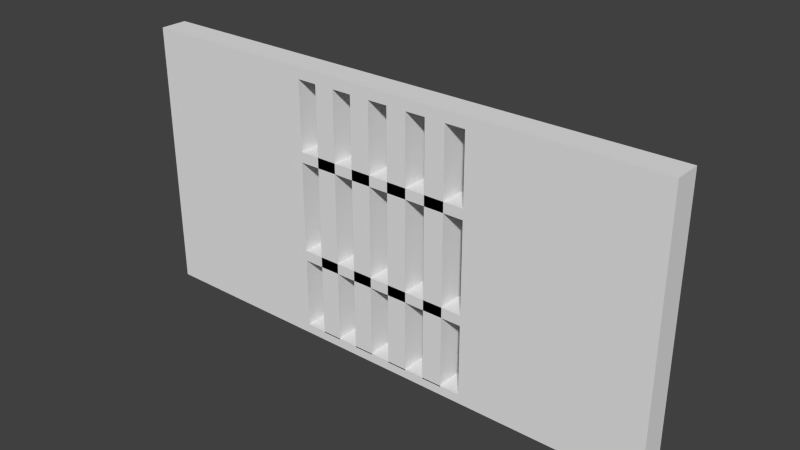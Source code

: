 # Source: Wall.blend  (saved by Blender 2.76.0; exported with 4.5.12 LTS)
import bpy
from mathutils import Matrix  # noqa: F401  (used for matrix-valued properties, if any)

bpy.ops.wm.read_factory_settings(use_empty=True)
scene = bpy.context.scene
scene.name = 'Scene'

# ---- collections
col_collection_1 = bpy.data.collections.new('Collection 1'); scene.collection.children.link(col_collection_1)

# ---- materials (node trees are filled in below, after node groups)
mat_material = bpy.data.materials.new('Material')
mat_material.alpha_threshold = 0.0
mat_material.roughness = 0.5
mat_material.line_color = (0.0, 0.0, 0.0, 1.0)

# ---- material node trees

# ---- world
world_world = bpy.data.worlds.new('World'); scene.world = world_world
world_world.color = (0.05088, 0.05088, 0.05088)
world_world.use_sun_shadow = False
world_world.sun_shadow_jitter_overblur = 0.0
world_world.cycles.sampling_method = 'MANUAL'
world_world.cycles.sample_map_resolution = 256

# ---- meshes
me_cube = bpy.data.meshes.new('Cube')
me_cube.from_pydata([(6.34, 0.25, 2.435), (6.351, 0.25, -2.565), (6.34, -0.25, 2.435), (6.351, -0.25, -2.565), (-3.66, 0.25, 2.414), (-3.649, 0.25, -2.586), (-3.66, -0.25, 2.414), (-3.649, -0.25, -2.586), (-0.3155, -0.25, -2.579), (3.018, -0.25, -2.572), (3.007, -0.25, 2.428), (-0.3263, -0.25, 2.421), (3.018, 0.25, -2.572), (-0.3155, 0.25, -2.579), (-0.3263, 0.25, 2.421), (3.007, 0.25, 2.428), (6.344, -0.25, 0.7688), (6.348, -0.25, -0.8979), (6.344, 0.25, 0.7688), (6.348, 0.25, -0.8979), (-3.656, 0.25, 0.7473), (-3.652, 0.25, -0.9194), (-3.652, -0.25, -0.9194), (-3.656, -0.25, 0.7473), (3.011, -0.25, 0.7616), (3.014, -0.25, -0.9051), (-0.3227, -0.25, 0.7544), (-0.3191, -0.25, -0.9122), (-0.3227, 0.25, 0.7544), (-0.3191, 0.25, -0.9122), (3.011, 0.25, 0.7616), (3.014, 0.25, -0.9051), (6.348, -0.25, -1.089), (6.348, 0.25, -1.089), (-3.652, 0.25, -1.11), (3.015, -0.25, -1.096), (-0.3187, -0.25, -1.103), (-0.3187, 0.25, -1.103), (3.015, 0.25, -1.096), (-3.652, -0.25, -1.11), (-3.656, -0.25, 0.9382), (6.344, -0.25, 0.9597), (6.344, 0.25, 0.9597), (-3.656, 0.25, 0.9382), (3.01, -0.25, 0.9526), (-0.3231, -0.25, 0.9454), (-0.3231, 0.25, 0.9454), (3.01, 0.25, 0.9526), (6.351, -0.25, -2.393), (6.351, 0.25, -2.393), (-3.649, 0.25, -2.414), (3.017, -0.25, -2.4), (-0.3159, -0.25, -2.407), (-0.3159, 0.25, -2.407), (3.017, 0.25, -2.4), (-3.649, -0.25, -2.414), (-3.659, -0.25, 2.208), (6.341, -0.25, 2.23), (6.341, 0.25, 2.23), (-3.659, 0.25, 2.208), (3.008, -0.25, 2.222), (-0.3258, -0.25, 2.215), (-0.3258, 0.25, 2.215), (3.008, 0.25, 2.222), (2.64, 0.25, 0.7608), (2.27, 0.25, 0.76), (1.9, 0.25, 0.7592), (1.529, 0.25, 0.7584), (1.159, 0.25, 0.7576), (0.7884, 0.25, 0.7568), (0.4181, 0.25, 0.756), (0.0477, 0.25, 0.7552), (0.0477, -0.25, 0.7552), (0.4181, -0.25, 0.756), (0.7884, -0.25, 0.7568), (1.159, -0.25, 0.7576), (1.529, -0.25, 0.7584), (1.9, -0.25, 0.7592), (2.27, -0.25, 0.76), (2.64, -0.25, 0.7608), (0.04729, -0.25, 0.9462), (0.4177, -0.25, 0.947), (0.788, -0.25, 0.9478), (1.158, -0.25, 0.9486), (1.529, -0.25, 0.9494), (1.899, -0.25, 0.9502), (2.27, -0.25, 0.951), (2.64, -0.25, 0.9518), (2.64, 0.25, 0.9518), (2.27, 0.25, 0.951), (1.899, 0.25, 0.9502), (1.529, 0.25, 0.9494), (1.158, 0.25, 0.9486), (0.788, 0.25, 0.9478), (0.4177, 0.25, 0.947), (0.04729, 0.25, 0.9462), (2.637, -0.25, 2.427), (2.266, -0.25, 2.427), (1.896, -0.25, 2.426), (1.526, -0.25, 2.425), (1.155, -0.25, 2.424), (0.7849, -0.25, 2.423), (0.4145, -0.25, 2.423), (0.04412, -0.25, 2.422), (0.04412, 0.25, 2.422), (0.4145, 0.25, 2.423), (0.7849, 0.25, 2.423), (1.155, 0.25, 2.424), (1.526, 0.25, 2.425), (1.896, 0.25, 2.426), (2.266, 0.25, 2.427), (2.637, 0.25, 2.427), (2.637, 0.25, 2.222), (2.267, 0.25, 2.221), (1.896, 0.25, 2.22), (1.526, 0.25, 2.219), (1.156, 0.25, 2.218), (0.7853, 0.25, 2.218), (0.4149, 0.25, 2.217), (0.04456, 0.25, 2.216), (0.04456, -0.25, 2.216), (0.4149, -0.25, 2.217), (0.7853, -0.25, 2.218), (1.156, -0.25, 2.218), (1.526, -0.25, 2.219), (1.896, -0.25, 2.22), (2.267, -0.25, 2.221), (2.637, -0.25, 2.222), (2.644, 0.25, -0.9059), (2.274, 0.25, -0.9067), (1.903, 0.25, -0.9075), (1.533, 0.25, -0.9083), (1.162, 0.25, -0.909), (0.792, 0.25, -0.9098), (0.4217, 0.25, -0.9106), (0.05129, 0.25, -0.9114), (0.05129, -0.25, -0.9114), (0.4217, -0.25, -0.9106), (0.792, -0.25, -0.9098), (1.162, -0.25, -0.909), (1.533, -0.25, -0.9083), (1.903, -0.25, -0.9075), (2.274, -0.25, -0.9067), (2.644, -0.25, -0.9059), (2.644, 0.25, -1.097), (2.274, 0.25, -1.098), (1.904, 0.25, -1.098), (1.533, 0.25, -1.099), (1.163, 0.25, -1.1), (0.7924, 0.25, -1.101), (0.4221, 0.25, -1.102), (0.0517, 0.25, -1.102), (0.0517, -0.25, -1.102), (0.4221, -0.25, -1.102), (0.7924, -0.25, -1.101), (1.163, -0.25, -1.1), (1.533, -0.25, -1.099), (1.904, -0.25, -1.098), (2.274, -0.25, -1.098), (2.644, -0.25, -1.097), (0.05488, -0.25, -2.578), (0.4252, -0.25, -2.577), (0.7956, -0.25, -2.577), (1.166, -0.25, -2.576), (1.536, -0.25, -2.575), (1.907, -0.25, -2.574), (2.277, -0.25, -2.573), (2.647, -0.25, -2.573), (2.647, 0.25, -2.573), (2.277, 0.25, -2.573), (1.907, 0.25, -2.574), (1.536, 0.25, -2.575), (1.166, 0.25, -2.576), (0.7956, 0.25, -2.577), (0.4252, 0.25, -2.577), (0.05488, 0.25, -2.578), (2.647, 0.25, -2.401), (2.277, 0.25, -2.402), (1.906, 0.25, -2.403), (1.536, 0.25, -2.403), (1.166, 0.25, -2.404), (0.7952, 0.25, -2.405), (0.4249, 0.25, -2.406), (0.05451, 0.25, -2.407), (0.05451, -0.25, -2.407), (0.4249, -0.25, -2.406), (0.7952, -0.25, -2.405), (1.166, -0.25, -2.404), (1.536, -0.25, -2.403), (1.906, -0.25, -2.403), (2.277, -0.25, -2.402), (2.647, -0.25, -2.401), (2.637, 0.25, 2.222), (2.267, 0.25, 2.221), (2.267, -0.25, 2.221), (2.637, -0.25, 2.222), (1.906, 0.25, -2.421), (1.536, 0.25, -2.422), (1.166, 0.25, -2.422), (0.7953, 0.25, -2.423), (0.4249, 0.25, -2.424), (0.05455, 0.25, -2.425), (0.05455, -0.25, -2.425), (0.4249, -0.25, -2.424), (0.7953, -0.25, -2.423), (1.166, -0.25, -2.422), (1.536, -0.25, -2.422), (1.906, -0.25, -2.421), (2.647, 0.25, -2.419), (2.277, 0.25, -2.42), (2.277, -0.25, -2.42), (2.647, -0.25, -2.419), (5.348, 0.786, 1.053), (5.224, 0.6491, 0.04336), (5.348, 0.4353, 1.056), (5.224, 0.5697, 0.04336), (5.001, 0.786, 1.056), (5.123, 0.6491, 0.04336), (5.001, 0.4353, 1.058), (5.123, 0.5697, 0.04336), (5.248, 0.6831, 0.08316), (5.248, 0.5357, 0.08316), (5.099, 0.5357, 0.08316), (5.099, 0.6831, 0.08316), (5.13, 0.566, 0.1553), (5.218, 0.6528, 0.1553), (5.218, 0.566, 0.1553), (5.13, 0.6528, 0.1553), (5.102, 0.5388, 0.5225), (5.245, 0.68, 0.5225), (5.245, 0.5388, 0.5225), (5.102, 0.68, 0.5225), (5.078, 0.515, 0.5722), (5.269, 0.7037, 0.5722), (5.269, 0.515, 0.5722), (5.078, 0.7037, 0.5722), (5.097, 0.5344, 0.5994), (5.25, 0.6843, 0.5994), (5.25, 0.5344, 0.5994), (5.097, 0.6843, 0.5994), (5.078, 0.515, 0.8265), (5.269, 0.7038, 0.8265), (5.269, 0.515, 0.8265), (5.078, 0.7038, 0.8265), (4.954, 0.393, 0.9944), (5.393, 0.8258, 0.9944), (5.393, 0.393, 0.9944), (4.954, 0.8258, 0.9944), (5.224, 0.6094, 0.04336), (5.348, 0.6094, 1.073), (5.001, 0.6094, 1.073), (5.123, 0.6094, 0.04336), (5.248, 0.6094, 0.08316), (5.099, 0.6094, 0.08316), (5.13, 0.6094, 0.1553), (5.218, 0.6094, 0.1553), (5.245, 0.6094, 0.5225), (5.102, 0.6094, 0.5225), (5.078, 0.6094, 0.5722), (5.269, 0.6094, 0.5722), (5.25, 0.6094, 0.5994), (5.097, 0.6094, 0.5994), (5.078, 0.6094, 0.8265), (5.269, 0.6094, 0.8265), (5.393, 0.6094, 0.9944), (4.954, 0.6094, 0.9944), (5.174, 0.6504, 0.03341), (5.174, 0.4338, 1.086), (5.174, 0.5683, 0.03341), (5.174, 0.785, 1.086), (5.174, 0.5348, 0.07072), (5.174, 0.6839, 0.07072), (5.174, 0.6563, 0.1478), (5.174, 0.5625, 0.1478), (5.174, 0.5353, 0.5325), (5.174, 0.6835, 0.5325), (5.174, 0.707, 0.5846), (5.174, 0.5118, 0.5846), (5.174, 0.5345, 0.6144), (5.174, 0.6843, 0.6144), (5.174, 0.7069, 0.8465), (5.174, 0.5118, 0.8465), (5.174, 0.393, 0.9944), (5.174, 0.8258, 0.9944), (5.174, 0.6094, 0.03341), (5.234, 0.6096, 1.013), (5.234, 0.5497, 1.007), (5.174, 0.5491, 1.018), (5.115, 0.5497, 1.008), (5.115, 0.6096, 1.013), (5.115, 0.6704, 1.007), (5.174, 0.6701, 1.018), (5.234, 0.6704, 1.007), (5.269, 0.251, 0.9594), (5.25, 0.2542, 0.7323), (5.174, 0.2543, 0.7472), (5.097, 0.2542, 0.7323), (5.078, 0.251, 0.9594), (5.174, 0.2478, 0.9793)], [], [(55, 50, 5, 7), (54, 49, 1, 12), (49, 48, 3, 1), (52, 55, 7, 8), (9, 12, 1, 3), (11, 14, 4, 6), (2, 0, 15, 10), (103, 104, 14, 11), (7, 5, 13, 8), (167, 168, 12, 9), (48, 51, 9, 3), (184, 52, 8, 160), (50, 53, 13, 5), (176, 54, 12, 168), (88, 47, 30, 64), (119, 120, 61, 62), (43, 46, 28, 20), (20, 28, 29, 21), (80, 45, 26, 72), (71, 72, 26, 28), (41, 44, 24, 16), (16, 24, 25, 17), (45, 40, 23, 26), (26, 23, 22, 27), (42, 41, 16, 18), (18, 16, 17, 19), (47, 42, 18, 30), (30, 18, 19, 31), (40, 43, 20, 23), (23, 20, 21, 22), (128, 31, 38, 144), (21, 29, 37, 34), (136, 27, 36, 152), (17, 25, 35, 32), (27, 22, 39, 36), (19, 17, 32, 33), (31, 19, 33, 38), (22, 21, 34, 39), (56, 59, 43, 40), (63, 58, 42, 47), (58, 57, 41, 42), (61, 56, 40, 45), (57, 60, 44, 41), (87, 44, 47, 88), (59, 62, 46, 43), (151, 152, 36, 37), (135, 29, 27, 136), (34, 37, 53, 50), (183, 53, 52, 184), (32, 35, 51, 48), (36, 39, 55, 52), (33, 32, 48, 49), (38, 33, 49, 54), (39, 34, 50, 55), (111, 15, 63, 112), (4, 14, 62, 59), (103, 11, 61, 120), (2, 10, 60, 57), (11, 6, 56, 61), (0, 2, 57, 58), (15, 0, 58, 63), (6, 4, 59, 56), (44, 60, 63, 47), (25, 24, 30, 31), (51, 35, 38, 54), (52, 53, 37, 36), (27, 29, 28, 26), (45, 46, 62, 61), (45, 80, 95, 46), (80, 81, 94, 95), (81, 82, 93, 94), (82, 83, 92, 93), (83, 84, 91, 92), (84, 85, 90, 91), (85, 86, 89, 90), (86, 87, 88, 89), (30, 24, 79, 64), (64, 79, 78, 65), (65, 78, 77, 66), (66, 77, 76, 67), (67, 76, 75, 68), (68, 75, 74, 69), (69, 74, 73, 70), (70, 73, 72, 71), (44, 87, 79, 24), (87, 86, 78, 79), (86, 85, 77, 78), (85, 84, 76, 77), (84, 83, 75, 76), (83, 82, 74, 75), (82, 81, 73, 74), (81, 80, 72, 73), (46, 95, 71, 28), (95, 94, 70, 71), (94, 93, 69, 70), (93, 92, 68, 69), (92, 91, 67, 68), (91, 90, 66, 67), (90, 89, 65, 66), (89, 88, 64, 65), (10, 96, 127, 60), (96, 97, 126, 127), (97, 98, 125, 126), (98, 99, 124, 125), (99, 100, 123, 124), (100, 101, 122, 123), (101, 102, 121, 122), (102, 103, 120, 121), (14, 104, 119, 62), (104, 105, 118, 119), (105, 106, 117, 118), (106, 107, 116, 117), (107, 108, 115, 116), (108, 109, 114, 115), (109, 110, 113, 114), (110, 111, 112, 113), (63, 60, 127, 112), (113, 112, 192, 193), (113, 126, 125, 114), (114, 125, 207, 196), (115, 124, 123, 116), (123, 122, 204, 205), (117, 122, 121, 118), (115, 114, 196, 197), (10, 15, 111, 96), (96, 111, 110, 97), (97, 110, 109, 98), (98, 109, 108, 99), (99, 108, 107, 100), (100, 107, 106, 101), (101, 106, 105, 102), (102, 105, 104, 103), (31, 128, 143, 25), (128, 129, 142, 143), (129, 130, 141, 142), (130, 131, 140, 141), (131, 132, 139, 140), (132, 133, 138, 139), (133, 134, 137, 138), (134, 135, 136, 137), (38, 35, 159, 144), (144, 159, 158, 145), (145, 158, 157, 146), (146, 157, 156, 147), (147, 156, 155, 148), (148, 155, 154, 149), (149, 154, 153, 150), (150, 153, 152, 151), (25, 143, 159, 35), (143, 142, 158, 159), (142, 141, 157, 158), (141, 140, 156, 157), (140, 139, 155, 156), (139, 138, 154, 155), (138, 137, 153, 154), (137, 136, 152, 153), (29, 135, 151, 37), (135, 134, 150, 151), (134, 133, 149, 150), (133, 132, 148, 149), (132, 131, 147, 148), (131, 130, 146, 147), (130, 129, 145, 146), (129, 128, 144, 145), (54, 176, 191, 51), (176, 177, 190, 191), (177, 178, 189, 190), (178, 179, 188, 189), (179, 180, 187, 188), (180, 181, 186, 187), (181, 182, 185, 186), (182, 183, 184, 185), (53, 183, 175, 13), (183, 182, 174, 175), (182, 181, 173, 174), (181, 180, 172, 173), (180, 179, 171, 172), (179, 178, 170, 171), (178, 177, 169, 170), (177, 176, 168, 169), (51, 191, 167, 9), (191, 190, 166, 167), (190, 189, 165, 166), (189, 188, 164, 165), (188, 187, 163, 164), (187, 186, 162, 163), (186, 185, 161, 162), (185, 184, 160, 161), (8, 13, 175, 160), (160, 175, 174, 161), (161, 174, 173, 162), (162, 173, 172, 163), (163, 172, 171, 164), (164, 171, 170, 165), (165, 170, 169, 166), (166, 169, 168, 167), (120, 119, 201, 202), (112, 127, 195, 192), (127, 126, 194, 195), (126, 113, 193, 194), (196, 207, 206, 197), (198, 205, 204, 199), (200, 203, 202, 201), (208, 211, 210, 209), (117, 116, 198, 199), (124, 115, 197, 206), (125, 124, 206, 207), (193, 192, 208, 209), (116, 123, 205, 198), (195, 194, 210, 211), (119, 118, 200, 201), (122, 117, 199, 204), (192, 195, 211, 208), (118, 121, 203, 200), (194, 193, 209, 210), (121, 120, 202, 203), (253, 223, 217, 251), (271, 220, 213, 266), (252, 221, 215, 248), (270, 222, 219, 268), (284, 266, 213, 248), (273, 224, 222, 270), (255, 226, 221, 252), (272, 225, 220, 271), (254, 227, 223, 253), (257, 231, 227, 254), (275, 229, 225, 272), (256, 230, 226, 255), (274, 228, 224, 273), (277, 232, 228, 274), (259, 234, 230, 256), (276, 233, 229, 275), (258, 235, 231, 257), (261, 239, 235, 258), (279, 237, 233, 276), (260, 238, 234, 259), (278, 236, 232, 277), (281, 240, 297, 298), (263, 242, 238, 260), (280, 241, 237, 279), (262, 243, 239, 261), (265, 247, 243, 262), (283, 245, 241, 280), (264, 246, 242, 263), (282, 244, 240, 281), (267, 218, 244, 282), (249, 214, 246, 264), (269, 212, 245, 283), (250, 216, 247, 265), (218, 250, 265, 244), (212, 249, 264, 245), (245, 264, 263, 241), (244, 265, 262, 240), (240, 262, 261, 236), (241, 263, 260, 237), (237, 260, 259, 233), (236, 261, 258, 232), (232, 258, 257, 228), (233, 259, 256, 229), (229, 256, 255, 225), (228, 257, 254, 224), (224, 254, 253, 222), (225, 255, 252, 220), (268, 284, 248, 215), (220, 252, 248, 213), (222, 253, 251, 219), (212, 269, 291, 292), (219, 251, 284, 268), (216, 269, 283, 247), (214, 267, 282, 246), (246, 282, 281, 242), (247, 283, 280, 243), (243, 280, 279, 239), (236, 278, 295, 296), (238, 278, 277, 234), (239, 279, 276, 235), (235, 276, 275, 231), (234, 277, 274, 230), (230, 274, 273, 226), (231, 275, 272, 227), (227, 272, 271, 223), (226, 273, 270, 221), (251, 217, 266, 284), (221, 270, 268, 215), (223, 271, 266, 217), (285, 292, 291, 290, 289, 288, 287, 286), (269, 216, 290, 291), (267, 214, 286, 287), (218, 267, 287, 288), (249, 212, 292, 285), (214, 249, 285, 286), (216, 250, 289, 290), (250, 218, 288, 289), (298, 297, 296, 295), (293, 298, 295, 294), (240, 236, 296, 297), (278, 238, 294, 295), (242, 281, 298, 293), (238, 242, 293, 294)])
_uv = me_cube.uv_layers.new(name='UVMap')
_uv.uv.foreach_set('vector', [0.2643, 0.1949, 0.253, 0.1949, 0.253, 0.191, 0.2643, 0.191, 0.03386, 0.1824, 0.1097, 0.1824, 0.1097, 0.1863, 0.03386, 0.1863, 0.2526, 0.1949, 0.2412, 0.1949, 0.2412, 0.191, 0.2526, 0.191, 0.1858, 0.1566, 0.11, 0.1566, 0.11, 0.1527, 0.1858, 0.1527, 0.1269, 0.2862, 0.1269, 0.2748, 0.2027, 0.2748, 0.2027, 0.2862, 0.07597, 0.2631, 0.07597, 0.2745, 0.0001723, 0.2745, 0.0001723, 0.2631, 0.2276, 0.2631, 0.2276, 0.2745, 0.1518, 0.2745, 0.1518, 0.2631, 0.0844, 0.2631, 0.0844, 0.2745, 0.07597, 0.2745, 0.07597, 0.2631, 0.08018, 0.2564, 0.08018, 0.2451, 0.156, 0.2451, 0.156, 0.2564, 0.1184, 0.2862, 0.1184, 0.2748, 0.1269, 0.2748, 0.1269, 0.2862, 0.1181, 0.1227, 0.04228, 0.1227, 0.04228, 0.1188, 0.1181, 0.1188, 0.1942, 0.1566, 0.1858, 0.1566, 0.1858, 0.1527, 0.1942, 0.1527, 0.1184, 0.1485, 0.1942, 0.1485, 0.1942, 0.1524, 0.1184, 0.1524, 0.02544, 0.1824, 0.03386, 0.1824, 0.03386, 0.1863, 0.02544, 0.1863, 0.04308, 0.08486, 0.05383, 0.0753, 0.05355, 0.0903, 0.04541, 0.08742, 0.4872, 0.05302, 0.4895, 0.05281, 0.4896, 0.05448, 0.4874, 0.0547, 0.04031, 0.08768, 0.04178, 0.08766, 0.04171, 0.08763, 0.0404, 0.08765, 0.1648, 0.2624, 0.1648, 0.1866, 0.2027, 0.1866, 0.2027, 0.2624, 0.04197, 0.08771, 0.04178, 0.08772, 0.04175, 0.08774, 0.04195, 0.08774, 0.04193, 0.08767, 0.04195, 0.08774, 0.04169, 0.08783, 0.04171, 0.08763, 0.0001723, 0.1139, 0.0373, 0.09101, 0.03861, 0.09314, 0.001482, 0.116, 0.07597, 0.2628, 0.0001723, 0.2628, 0.0001723, 0.2249, 0.07597, 0.2249, 0.04178, 0.08772, 0.04013, 0.08765, 0.04031, 0.08771, 0.04175, 0.08774, 0.07597, 0.2245, 0.0001723, 0.2245, 0.0001723, 0.1866, 0.07597, 0.1866, 0.2905, 0.1516, 0.2791, 0.1516, 0.2791, 0.1473, 0.2905, 0.1473, 0.2526, 0.1906, 0.2412, 0.1906, 0.2412, 0.1527, 0.2526, 0.1527, 0.05383, 0.0753, 0.4834, 0.0753, 0.4834, 0.09991, 0.05355, 0.0903, 0.203, 0.2285, 0.203, 0.1527, 0.2409, 0.1527, 0.2409, 0.2285, 0.2795, 0.2725, 0.2909, 0.2725, 0.2909, 0.2768, 0.2795, 0.2768, 0.2643, 0.1906, 0.253, 0.1906, 0.253, 0.1527, 0.2643, 0.1527, 0.1016, 0.2865, 0.11, 0.2865, 0.11, 0.2909, 0.1016, 0.2909, 0.203, 0.2581, 0.2788, 0.2581, 0.2788, 0.2624, 0.203, 0.2624, 0.1644, 0.2611, 0.156, 0.2611, 0.156, 0.2568, 0.1644, 0.2568, 0.09282, 0.2905, 0.01702, 0.2905, 0.01702, 0.2862, 0.09282, 0.2862, 0.156, 0.2611, 0.08018, 0.2611, 0.08018, 0.2568, 0.156, 0.2568, 0.2909, 0.2675, 0.2795, 0.2675, 0.2795, 0.2631, 0.2909, 0.2631, 0.11, 0.2865, 0.1858, 0.2865, 0.1858, 0.2909, 0.11, 0.2909, 0.2795, 0.2678, 0.2909, 0.2678, 0.2909, 0.2721, 0.2795, 0.2721, 0.276, 0.1816, 0.2647, 0.1816, 0.2647, 0.1527, 0.276, 0.1527, 0.08861, 0.1866, 0.1644, 0.1866, 0.1644, 0.2155, 0.08861, 0.2155, 0.276, 0.2108, 0.2647, 0.2108, 0.2647, 0.1819, 0.276, 0.1819, 0.1644, 0.2447, 0.08861, 0.2447, 0.08861, 0.2158, 0.1644, 0.2158, 0.2788, 0.2577, 0.203, 0.2577, 0.203, 0.2289, 0.2788, 0.2289, 0.03018, 0.07034, 0.04093, 0.06078, 0.05383, 0.0753, 0.04308, 0.08486, 0.203, 0.1188, 0.2788, 0.1188, 0.2788, 0.1477, 0.203, 0.1477, 0.08826, 0.2247, 0.07689, 0.2247, 0.07689, 0.2163, 0.08826, 0.2163, 0.2764, 0.1879, 0.2848, 0.1879, 0.2848, 0.1992, 0.2764, 0.1992, 0.1184, 0.1188, 0.1942, 0.1188, 0.1942, 0.1485, 0.1184, 0.1485, 0.2878, 0.1996, 0.2878, 0.208, 0.2764, 0.208, 0.2764, 0.1996, 0.1181, 0.1524, 0.04228, 0.1524, 0.04228, 0.1227, 0.1181, 0.1227, 0.1858, 0.1863, 0.11, 0.1863, 0.11, 0.1566, 0.1858, 0.1566, 0.2526, 0.2245, 0.2412, 0.2245, 0.2412, 0.1949, 0.2526, 0.1949, 0.03386, 0.1527, 0.1097, 0.1527, 0.1097, 0.1824, 0.03386, 0.1824, 0.2643, 0.2245, 0.253, 0.2245, 0.253, 0.1949, 0.2643, 0.1949, 0.4863, 0.01211, 0.4862, 0.01186, 0.4863, 0.01177, 0.4865, 0.01202, 0.0001723, 0.02483, 0.4496, 0.0001723, 0.451, 0.02216, 0.00205, 0.05256, 0.4881, 0.01343, 0.4891, 0.01323, 0.4893, 0.01379, 0.4882, 0.01399, 0.9998, 0.03027, 0.5303, 0.03027, 0.5301, 0.007032, 0.9998, 0.001269, 0.4891, 0.01323, 0.4982, 0.01148, 0.4983, 0.01204, 0.4893, 0.01379, 0.2905, 0.254, 0.2791, 0.254, 0.2791, 0.2493, 0.2905, 0.2493, 0.4862, 0.01186, 0.4847, 0.009652, 0.4848, 0.00956, 0.4863, 0.01177, 0.2791, 0.1422, 0.2905, 0.1422, 0.2905, 0.1469, 0.2791, 0.1469, 0.4872, 0.001566, 0.4878, 0.003219, 0.4871, 0.003457, 0.4865, 0.001803, 0.0646, 0.1185, 0.04671, 0.09567, 0.05355, 0.0903, 0.07144, 0.1131, 0.04667, 0.2862, 0.01702, 0.2862, 0.01702, 0.2748, 0.04667, 0.2748, 0.07689, 0.1866, 0.08826, 0.1866, 0.08826, 0.2163, 0.07689, 0.2163, 0.04168, 0.08766, 0.04168, 0.08777, 0.04171, 0.08763, 0.04169, 0.08783, 0.4902, 0.06022, 0.4879, 0.06043, 0.4874, 0.0547, 0.4896, 0.05448, 0.0418, 0.08761, 0.04194, 0.08766, 0.04195, 0.08768, 0.04178, 0.08766, 0.04197, 0.08771, 0.0421, 0.08772, 0.04211, 0.08769, 0.04195, 0.08768, 0.04214, 0.08768, 0.04226, 0.08769, 0.04229, 0.0877, 0.04211, 0.08769, 0.0423, 0.08772, 0.04243, 0.08773, 0.04247, 0.08769, 0.04229, 0.0877, 0.04247, 0.08771, 0.04258, 0.08772, 0.04268, 0.08767, 0.04247, 0.08769, 0.0426, 0.08778, 0.04263, 0.08784, 0.04292, 0.08754, 0.04268, 0.08767, 0.0427, 0.08789, 0.04252, 0.08792, 0.04321, 0.08703, 0.04292, 0.08754, 0.04255, 0.08822, 0.04143, 0.08847, 0.04308, 0.08486, 0.04321, 0.08703, 0.05355, 0.0903, 0.04671, 0.09567, 0.04273, 0.0906, 0.04541, 0.08742, 0.04541, 0.08742, 0.04273, 0.0906, 0.04275, 0.08853, 0.04354, 0.08746, 0.04354, 0.08746, 0.04275, 0.08853, 0.04269, 0.08794, 0.04296, 0.08761, 0.04296, 0.08761, 0.04269, 0.08794, 0.0426, 0.08779, 0.04268, 0.08767, 0.04268, 0.08767, 0.0426, 0.08779, 0.04244, 0.08774, 0.04247, 0.08769, 0.04247, 0.08769, 0.04244, 0.08774, 0.04229, 0.08773, 0.04229, 0.08769, 0.04229, 0.08769, 0.04229, 0.08773, 0.04211, 0.08772, 0.04211, 0.08769, 0.04211, 0.08769, 0.04211, 0.08772, 0.04195, 0.08774, 0.04193, 0.08767, 0.0373, 0.09101, 0.04143, 0.08847, 0.04273, 0.0906, 0.03861, 0.09314, 0.04143, 0.08847, 0.04255, 0.08822, 0.04275, 0.08853, 0.04273, 0.0906, 0.04255, 0.08822, 0.04263, 0.08784, 0.04269, 0.08794, 0.04275, 0.08853, 0.04263, 0.08784, 0.0426, 0.08778, 0.0426, 0.08779, 0.04269, 0.08794, 0.0426, 0.08778, 0.04243, 0.08773, 0.04244, 0.08774, 0.0426, 0.08779, 0.04243, 0.08773, 0.0423, 0.08772, 0.04229, 0.08773, 0.04244, 0.08774, 0.0423, 0.08772, 0.0421, 0.08772, 0.04211, 0.08772, 0.04229, 0.08773, 0.0421, 0.08772, 0.04197, 0.08771, 0.04195, 0.08774, 0.04211, 0.08772, 0.04178, 0.08766, 0.04195, 0.08768, 0.04193, 0.08767, 0.04171, 0.08763, 0.04195, 0.08768, 0.04211, 0.08769, 0.04211, 0.08769, 0.04193, 0.08767, 0.04211, 0.08769, 0.04229, 0.0877, 0.04229, 0.08769, 0.04211, 0.08769, 0.04229, 0.0877, 0.04247, 0.08769, 0.04247, 0.08769, 0.04229, 0.08769, 0.04247, 0.08769, 0.04268, 0.08767, 0.04268, 0.08767, 0.04247, 0.08769, 0.04268, 0.08767, 0.04292, 0.08754, 0.04296, 0.08761, 0.04268, 0.08767, 0.04292, 0.08754, 0.04321, 0.08703, 0.04354, 0.08746, 0.04296, 0.08761, 0.04321, 0.08703, 0.04308, 0.08486, 0.04541, 0.08742, 0.04354, 0.08746, 0.5303, 0.03027, 0.4987, 0.02467, 0.4985, 0.01358, 0.5301, 0.007032, 0.4987, 0.02467, 0.4901, 0.01853, 0.4916, 0.01524, 0.4985, 0.01358, 0.4901, 0.01853, 0.4886, 0.01538, 0.4895, 0.01453, 0.4916, 0.01524, 0.4886, 0.01538, 0.4883, 0.0144, 0.4887, 0.01408, 0.4895, 0.01453, 0.4883, 0.0144, 0.4877, 0.01392, 0.4879, 0.01363, 0.4887, 0.01408, 0.4877, 0.01392, 0.4873, 0.01363, 0.4873, 0.01343, 0.4879, 0.01363, 0.4873, 0.01363, 0.4871, 0.01362, 0.487, 0.01388, 0.4873, 0.01343, 0.4871, 0.01362, 0.4881, 0.01343, 0.4882, 0.01399, 0.487, 0.01388, 0.4496, 0.0001723, 0.4793, 0.004304, 0.4801, 0.01416, 0.451, 0.02216, 0.4793, 0.004304, 0.4861, 0.01025, 0.4847, 0.01312, 0.4801, 0.01416, 0.4861, 0.01025, 0.4875, 0.0124, 0.487, 0.01297, 0.4847, 0.01312, 0.4875, 0.0124, 0.4872, 0.01294, 0.4871, 0.01287, 0.487, 0.01297, 0.4872, 0.01294, 0.4869, 0.01284, 0.487, 0.01271, 0.4871, 0.01287, 0.4869, 0.01284, 0.4867, 0.0126, 0.4868, 0.01249, 0.487, 0.01271, 0.4867, 0.0126, 0.4865, 0.01235, 0.4866, 0.01226, 0.4868, 0.01249, 0.4865, 0.01235, 0.4863, 0.01211, 0.4865, 0.01202, 0.4866, 0.01226, 0.4871, 0.003457, 0.4878, 0.003219, 0.4879, 0.003701, 0.4873, 0.003939, 0.4866, 0.01226, 0.4865, 0.01202, 0.4865, 0.01202, 0.4866, 0.01226, 0.4914, 0.01471, 0.4911, 0.0147, 0.4911, 0.01461, 0.4913, 0.01459, 0.4913, 0.01459, 0.4911, 0.01461, 0.4895, 0.01078, 0.4895, 0.01059, 0.4884, 0.01373, 0.4886, 0.01396, 0.488, 0.01369, 0.4883, 0.01365, 0.4879, 0.01363, 0.4873, 0.01343, 0.4892, 0.01092, 0.4892, 0.0109, 0.4867, 0.01285, 0.4873, 0.01335, 0.4869, 0.01388, 0.4852, 0.01337, 0.487, 0.01271, 0.4868, 0.01249, 0.4895, 0.01059, 0.4894, 0.01076, 0.1518, 0.2631, 0.1518, 0.2745, 0.1434, 0.2745, 0.1434, 0.2631, 0.1434, 0.2631, 0.1434, 0.2745, 0.1349, 0.2745, 0.1349, 0.2631, 0.1349, 0.2631, 0.1349, 0.2745, 0.1265, 0.2745, 0.1265, 0.2631, 0.1265, 0.2631, 0.1265, 0.2745, 0.1181, 0.2745, 0.1181, 0.2631, 0.1181, 0.2631, 0.1181, 0.2745, 0.1097, 0.2745, 0.1097, 0.2631, 0.1097, 0.2631, 0.1097, 0.2745, 0.1012, 0.2745, 0.1012, 0.2631, 0.1012, 0.2631, 0.1012, 0.2745, 0.09282, 0.2745, 0.09282, 0.2631, 0.09282, 0.2631, 0.09282, 0.2745, 0.0844, 0.2745, 0.0844, 0.2631, 0.2876, 0.1419, 0.2791, 0.1419, 0.2791, 0.1305, 0.2876, 0.1305, 0.08826, 0.2338, 0.08826, 0.2422, 0.07689, 0.2422, 0.07689, 0.2338, 0.08826, 0.225, 0.08826, 0.2335, 0.07689, 0.2335, 0.07689, 0.225, 0.2876, 0.1302, 0.2791, 0.1302, 0.2791, 0.1188, 0.2876, 0.1188, 0.2791, 0.2289, 0.2876, 0.2289, 0.2876, 0.2402, 0.2791, 0.2402, 0.2144, 0.2748, 0.2144, 0.2832, 0.203, 0.2832, 0.203, 0.2748, 0.2848, 0.1875, 0.2764, 0.1875, 0.2764, 0.1761, 0.2848, 0.1761, 0.2627, 0.2792, 0.2627, 0.2876, 0.2514, 0.2876, 0.2514, 0.2792, 0.01702, 0.2748, 0.01702, 0.2862, 0.008595, 0.2862, 0.008595, 0.2748, 0.008595, 0.2748, 0.008595, 0.2862, 0.0001723, 0.2862, 0.0001723, 0.2748, 0.262, 0.2631, 0.262, 0.2745, 0.2535, 0.2745, 0.2535, 0.2631, 0.2535, 0.2631, 0.2535, 0.2745, 0.2451, 0.2745, 0.2451, 0.2631, 0.2448, 0.2631, 0.2448, 0.2745, 0.2363, 0.2745, 0.2363, 0.2631, 0.2363, 0.2631, 0.2363, 0.2745, 0.2279, 0.2745, 0.2279, 0.2631, 0.2791, 0.2631, 0.2791, 0.2745, 0.2707, 0.2745, 0.2707, 0.2631, 0.2707, 0.2631, 0.2707, 0.2745, 0.2623, 0.2745, 0.2623, 0.2631, 0.01702, 0.2905, 0.008595, 0.2905, 0.008595, 0.2862, 0.01702, 0.2862, 0.008595, 0.2905, 0.0001723, 0.2905, 0.0001723, 0.2862, 0.008595, 0.2862, 0.262, 0.2788, 0.2535, 0.2788, 0.2535, 0.2745, 0.262, 0.2745, 0.2535, 0.2788, 0.2451, 0.2788, 0.2451, 0.2745, 0.2535, 0.2745, 0.2448, 0.2788, 0.2363, 0.2788, 0.2363, 0.2745, 0.2448, 0.2745, 0.2363, 0.2788, 0.2279, 0.2788, 0.2279, 0.2745, 0.2363, 0.2745, 0.2791, 0.2788, 0.2707, 0.2788, 0.2707, 0.2745, 0.2791, 0.2745, 0.2707, 0.2788, 0.2623, 0.2788, 0.2623, 0.2745, 0.2707, 0.2745, 0.2788, 0.2581, 0.2872, 0.2581, 0.2872, 0.2624, 0.2788, 0.2624, 0.2451, 0.2879, 0.2535, 0.2879, 0.2535, 0.2923, 0.2451, 0.2923, 0.2535, 0.2879, 0.262, 0.2879, 0.262, 0.2923, 0.2535, 0.2923, 0.203, 0.2836, 0.2114, 0.2836, 0.2114, 0.2879, 0.203, 0.2879, 0.2114, 0.2836, 0.2198, 0.2836, 0.2198, 0.2879, 0.2114, 0.2879, 0.2279, 0.2879, 0.2363, 0.2879, 0.2363, 0.2923, 0.2279, 0.2923, 0.2363, 0.2879, 0.2448, 0.2879, 0.2448, 0.2923, 0.2363, 0.2923, 0.09316, 0.2865, 0.1016, 0.2865, 0.1016, 0.2909, 0.09316, 0.2909, 0.2848, 0.1641, 0.2764, 0.1641, 0.2764, 0.1527, 0.2848, 0.1527, 0.03386, 0.1341, 0.02544, 0.1341, 0.02544, 0.1227, 0.03386, 0.1227, 0.2848, 0.1758, 0.2764, 0.1758, 0.2764, 0.1644, 0.2848, 0.1644, 0.01702, 0.1341, 0.008595, 0.1341, 0.008595, 0.1227, 0.01702, 0.1227, 0.2393, 0.2792, 0.2393, 0.2876, 0.2279, 0.2876, 0.2279, 0.2792, 0.2815, 0.2264, 0.2731, 0.2264, 0.2731, 0.2151, 0.2815, 0.2151, 0.2905, 0.2406, 0.2905, 0.249, 0.2791, 0.249, 0.2791, 0.2406, 0.2027, 0.168, 0.1942, 0.168, 0.1942, 0.1566, 0.2027, 0.1566, 0.1942, 0.1485, 0.2027, 0.1485, 0.2027, 0.1524, 0.1942, 0.1524, 0.2202, 0.148, 0.2286, 0.148, 0.2286, 0.1519, 0.2202, 0.1519, 0.2286, 0.148, 0.237, 0.148, 0.237, 0.1519, 0.2286, 0.1519, 0.203, 0.148, 0.2114, 0.148, 0.2114, 0.1519, 0.203, 0.1519, 0.2114, 0.148, 0.2198, 0.148, 0.2198, 0.1519, 0.2114, 0.1519, 0.0001723, 0.1824, 0.008594, 0.1824, 0.008594, 0.1863, 0.0001723, 0.1863, 0.008594, 0.1824, 0.01702, 0.1824, 0.01702, 0.1863, 0.008594, 0.1863, 0.01702, 0.1824, 0.02544, 0.1824, 0.02544, 0.1863, 0.01702, 0.1863, 0.04228, 0.1227, 0.03386, 0.1227, 0.03386, 0.1188, 0.04228, 0.1188, 0.03386, 0.1227, 0.02544, 0.1227, 0.02544, 0.1188, 0.03386, 0.1188, 0.02544, 0.1227, 0.01702, 0.1227, 0.01702, 0.1188, 0.02544, 0.1188, 0.01702, 0.1227, 0.008595, 0.1227, 0.008595, 0.1188, 0.01702, 0.1188, 0.008595, 0.1227, 0.0001723, 0.1227, 0.0001723, 0.1188, 0.008595, 0.1188, 0.2815, 0.2151, 0.2731, 0.2151, 0.2731, 0.2112, 0.2815, 0.2112, 0.2731, 0.2151, 0.2647, 0.2151, 0.2647, 0.2112, 0.2731, 0.2112, 0.2027, 0.1566, 0.1942, 0.1566, 0.1942, 0.1527, 0.2027, 0.1527, 0.156, 0.2564, 0.156, 0.2451, 0.1644, 0.2451, 0.1644, 0.2564, 0.2147, 0.2748, 0.2261, 0.2748, 0.2261, 0.2832, 0.2147, 0.2832, 0.2396, 0.2792, 0.251, 0.2792, 0.251, 0.2876, 0.2396, 0.2876, 0.2748, 0.2792, 0.2862, 0.2792, 0.2862, 0.2876, 0.2748, 0.2876, 0.2631, 0.2792, 0.2744, 0.2792, 0.2744, 0.2876, 0.2631, 0.2876, 0.09316, 0.2862, 0.09316, 0.2748, 0.1016, 0.2748, 0.1016, 0.2862, 0.1016, 0.2862, 0.1016, 0.2748, 0.11, 0.2748, 0.11, 0.2862, 0.11, 0.2862, 0.11, 0.2748, 0.1184, 0.2748, 0.1184, 0.2862, 0.4895, 0.05281, 0.4872, 0.05302, 0.4852, 0.03206, 0.4875, 0.03184, 0.4873, 0.003939, 0.4879, 0.003701, 0.4879, 0.003701, 0.4873, 0.003939, 0.4985, 0.01358, 0.4916, 0.01524, 0.4924, 0.01491, 0.4956, 0.01414, 0.4911, 0.0147, 0.4914, 0.01471, 0.4914, 0.01469, 0.4918, 0.01474, 0.4895, 0.01059, 0.4895, 0.01078, 0.4895, 0.01081, 0.4894, 0.01076, 0.4893, 0.01085, 0.4892, 0.0109, 0.4892, 0.01092, 0.4892, 0.01085, 0.4857, 0.03139, 0.4869, 0.03131, 0.4875, 0.03184, 0.4852, 0.03206, 0.4895, 0.009982, 0.4901, 0.009744, 0.49, 0.0101, 0.4896, 0.01033, 0.487, 0.01297, 0.4871, 0.01287, 0.4893, 0.01085, 0.4892, 0.01085, 0.4886, 0.01396, 0.4884, 0.01373, 0.4894, 0.01076, 0.4895, 0.01081, 0.4895, 0.01453, 0.4887, 0.01408, 0.4895, 0.01081, 0.4895, 0.01078, 0.4866, 0.01226, 0.4865, 0.01202, 0.4895, 0.009982, 0.4896, 0.01033, 0.4883, 0.01365, 0.488, 0.01369, 0.4892, 0.0109, 0.4893, 0.01085, 0.4956, 0.01414, 0.4924, 0.01491, 0.49, 0.0101, 0.4901, 0.009744, 0.4801, 0.01416, 0.4847, 0.01312, 0.4857, 0.03139, 0.4852, 0.03206, 0.4873, 0.01335, 0.4867, 0.01285, 0.4892, 0.01085, 0.4892, 0.01092, 0.4873, 0.003939, 0.4879, 0.003701, 0.4901, 0.009744, 0.4895, 0.009982, 0.4852, 0.01337, 0.4869, 0.01388, 0.4869, 0.03131, 0.4857, 0.03139, 0.4918, 0.01474, 0.4914, 0.01469, 0.4896, 0.01033, 0.49, 0.0101, 0.487, 0.01388, 0.4882, 0.01399, 0.4875, 0.03184, 0.4869, 0.03131, 0.0, 0.0, 1.0, 0.0, 1.0, 1.0, 0.0, 1.0, 0.0, 0.0, 1.0, 0.0, 1.0, 1.0, 0.0, 1.0, 0.0, 0.0, 1.0, 0.0, 1.0, 1.0, 0.0, 1.0, 0.0, 0.0, 1.0, 0.0, 1.0, 1.0, 0.0, 1.0, 0.0, 0.0, 1.0, 0.0, 1.0, 1.0, 0.0, 1.0, 0.0, 0.0, 1.0, 0.0, 1.0, 1.0, 0.0, 1.0, 0.0, 0.0, 1.0, 0.0, 1.0, 1.0, 0.0, 1.0, 0.0, 0.0, 1.0, 0.0, 1.0, 1.0, 0.0, 1.0, 0.0, 0.0, 1.0, 0.0, 1.0, 1.0, 0.0, 1.0, 0.0, 0.0, 1.0, 0.0, 1.0, 1.0, 0.0, 1.0, 0.0, 0.0, 1.0, 0.0, 1.0, 1.0, 0.0, 1.0, 0.0, 0.0, 1.0, 0.0, 1.0, 1.0, 0.0, 1.0, 0.0, 0.0, 1.0, 0.0, 1.0, 1.0, 0.0, 1.0, 0.0, 0.0, 1.0, 0.0, 1.0, 1.0, 0.0, 1.0, 0.0, 0.0, 1.0, 0.0, 1.0, 1.0, 0.0, 1.0, 0.0, 0.0, 1.0, 0.0, 1.0, 1.0, 0.0, 1.0, 0.0, 0.0, 1.0, 0.0, 1.0, 1.0, 0.0, 1.0, 0.0, 0.0, 1.0, 0.0, 1.0, 1.0, 0.0, 1.0, 0.0, 0.0, 1.0, 0.0, 1.0, 1.0, 0.0, 1.0, 0.0, 0.0, 1.0, 0.0, 1.0, 1.0, 0.0, 1.0, 0.0, 0.0, 1.0, 0.0, 1.0, 1.0, 0.0, 1.0, 0.0, 0.0, 1.0, 0.0, 1.0, 1.0, 0.0, 1.0, 0.0, 0.0, 1.0, 0.0, 1.0, 1.0, 0.0, 1.0, 0.0, 0.0, 1.0, 0.0, 1.0, 1.0, 0.0, 1.0, 0.0, 0.0, 1.0, 0.0, 1.0, 1.0, 0.0, 1.0, 0.0, 0.0, 1.0, 0.0, 1.0, 1.0, 0.0, 1.0, 0.0, 0.0, 1.0, 0.0, 1.0, 1.0, 0.0, 1.0, 0.0, 0.0, 1.0, 0.0, 1.0, 1.0, 0.0, 1.0, 0.0, 0.0, 1.0, 0.0, 1.0, 1.0, 0.0, 1.0, 0.0, 0.0, 1.0, 0.0, 1.0, 1.0, 0.0, 1.0, 0.0, 0.0, 1.0, 0.0, 1.0, 1.0, 0.0, 1.0, 0.0, 0.0, 1.0, 0.0, 1.0, 1.0, 0.0, 1.0, 0.0, 0.0, 1.0, 0.0, 1.0, 1.0, 0.0, 1.0, 0.0, 0.0, 1.0, 0.0, 1.0, 1.0, 0.0, 1.0, 0.0, 0.0, 1.0, 0.0, 1.0, 1.0, 0.0, 1.0, 0.0, 0.0, 1.0, 0.0, 1.0, 1.0, 0.0, 1.0, 0.0, 0.0, 1.0, 0.0, 1.0, 1.0, 0.0, 1.0, 0.0, 0.0, 1.0, 0.0, 1.0, 1.0, 0.0, 1.0, 0.0, 0.0, 1.0, 0.0, 1.0, 1.0, 0.0, 1.0, 0.0, 0.0, 1.0, 0.0, 1.0, 1.0, 0.0, 1.0, 0.0, 0.0, 1.0, 0.0, 1.0, 1.0, 0.0, 1.0, 0.0, 0.0, 1.0, 0.0, 1.0, 1.0, 0.0, 1.0, 0.0, 0.0, 1.0, 0.0, 1.0, 1.0, 0.0, 1.0, 0.0, 0.0, 1.0, 0.0, 1.0, 1.0, 0.0, 1.0, 0.0, 0.0, 1.0, 0.0, 1.0, 1.0, 0.0, 1.0, 0.0, 0.0, 1.0, 0.0, 1.0, 1.0, 0.0, 1.0, 0.0, 0.0, 1.0, 0.0, 1.0, 1.0, 0.0, 1.0, 0.0, 0.0, 1.0, 0.0, 1.0, 1.0, 0.0, 1.0, 0.0, 0.0, 1.0, 0.0, 1.0, 1.0, 0.0, 1.0, 0.0, 0.0, 1.0, 0.0, 1.0, 1.0, 0.0, 1.0, 0.0, 0.0, 1.0, 0.0, 1.0, 1.0, 0.0, 1.0, 0.0, 0.0, 1.0, 0.0, 1.0, 1.0, 0.0, 1.0, 0.0, 0.0, 1.0, 0.0, 1.0, 1.0, 0.0, 1.0, 0.0, 0.0, 1.0, 0.0, 1.0, 1.0, 0.0, 1.0, 0.0, 0.0, 1.0, 0.0, 1.0, 1.0, 0.0, 1.0, 0.0, 0.0, 1.0, 0.0, 1.0, 1.0, 0.0, 1.0, 0.0, 0.0, 1.0, 0.0, 1.0, 1.0, 0.0, 1.0, 0.0, 0.0, 1.0, 0.0, 1.0, 1.0, 0.0, 1.0, 0.0, 0.0, 1.0, 0.0, 1.0, 1.0, 0.0, 1.0, 0.0, 0.0, 1.0, 0.0, 1.0, 1.0, 0.0, 1.0, 0.0, 0.0, 1.0, 0.0, 1.0, 1.0, 0.0, 1.0, 0.0, 0.0, 1.0, 0.0, 1.0, 1.0, 0.0, 1.0, 0.0, 0.0, 1.0, 0.0, 1.0, 1.0, 0.0, 1.0, 0.0, 0.0, 1.0, 0.0, 1.0, 1.0, 0.0, 1.0, 0.0, 0.0, 1.0, 0.0, 1.0, 1.0, 0.0, 1.0, 0.0, 0.0, 1.0, 0.0, 1.0, 1.0, 0.0, 1.0, 0.0, 0.0, 1.0, 0.0, 1.0, 1.0, 0.0, 1.0, 0.0, 0.0, 1.0, 0.0, 1.0, 1.0, 0.0, 1.0, 0.0, 0.0, 1.0, 0.0, 1.0, 1.0, 0.0, 1.0, 0.5, 1.0, 0.8536, 0.8536, 1.0, 0.5, 0.8536, 0.1464, 0.5, 0.0, 0.1464, 0.1464, 0.0, 0.5, 0.1464, 0.8536, 0.0, 0.0, 1.0, 0.0, 1.0, 1.0, 0.0, 1.0, 0.0, 0.0, 1.0, 0.0, 1.0, 1.0, 0.0, 1.0, 0.0, 0.0, 1.0, 0.0, 1.0, 1.0, 0.0, 1.0, 0.0, 0.0, 1.0, 0.0, 1.0, 1.0, 0.0, 1.0, 0.0, 0.0, 1.0, 0.0, 1.0, 1.0, 0.0, 1.0, 0.0, 0.0, 1.0, 0.0, 1.0, 1.0, 0.0, 1.0, 0.0, 0.0, 1.0, 0.0, 1.0, 1.0, 0.0, 1.0, 0.0, 0.0, 1.0, 0.0, 1.0, 1.0, 0.0, 1.0, 0.0, 0.0, 1.0, 0.0, 1.0, 1.0, 0.0, 1.0, 0.0, 0.0, 1.0, 0.0, 1.0, 1.0, 0.0, 1.0, 0.0, 0.0, 1.0, 0.0, 1.0, 1.0, 0.0, 1.0, 0.0, 0.0, 1.0, 0.0, 1.0, 1.0, 0.0, 1.0, 0.0, 0.0, 1.0, 0.0, 1.0, 1.0, 0.0, 1.0])
me_cube.materials.append(mat_material)
me_cube.use_remesh_preserve_volume = False
me_cube.use_remesh_preserve_attributes = False
me_cube.use_mirror_vertex_groups = False
me_cube.update()

# ---- objects
ob_cube = bpy.data.objects.new('Cube', me_cube)

# ---- transforms, parenting, visibility, modifiers, constraints
ob_cube.location = (-0.2429, -3.158, 0.2078)
ob_cube.lock_rotations_4d = False
ob_cube.empty_display_type = 'ARROWS'
ob_cube.lineart.crease_threshold = 0.0

# ---- collection membership
col_collection_1.objects.link(ob_cube)

# ---- scene / render settings (as saved in the file)
scene.frame_start = 1; scene.frame_end = 250; scene.frame_set(1)
scene.render.engine = 'CYCLES'
scene.render.resolution_percentage = 50
scene.render.dither_intensity = 0.0
scene.cycles.use_denoising = False
scene.cycles.samples = 10
scene.cycles.sampling_pattern = 'TABULATED_SOBOL'
scene.cycles.light_sampling_threshold = 0.0
scene.cycles.use_adaptive_sampling = False
scene.cycles.use_light_tree = False
scene.cycles.blur_glossy = 0.0
scene.cycles.pixel_filter_type = 'GAUSSIAN'
scene.cycles.sample_clamp_indirect = 0.0
scene.view_settings.view_transform = 'Standard'
bpy.context.view_layer.update()

# ---- added for rendering (the .blend has no active camera and no usable light): camera, sun
cam_auto = bpy.data.cameras.new('AutoCamera')
cam_auto.lens = 50.0
cam_auto.sensor_width = 36.0
cam_auto.clip_end = 1000.0
ob_auto_camera = bpy.data.objects.new('AutoCamera', cam_auto)
scene.collection.objects.link(ob_auto_camera)
ob_auto_camera.location = (11.5127, -15.3617, 8.4603)
ob_auto_camera.rotation_euler = (1.09748, -7.21219e-08, 0.694738)
scene.camera = ob_auto_camera
light_auto_sun = bpy.data.lights.new('AutoSun', 'SUN')
light_auto_sun.energy = 3.0
light_auto_sun.angle = 0.0523599
ob_auto_sun = bpy.data.objects.new('AutoSun', light_auto_sun)
scene.collection.objects.link(ob_auto_sun)
ob_auto_sun.rotation_euler = (0.872665, 0.174533, 0.523599)
bpy.context.view_layer.update()

